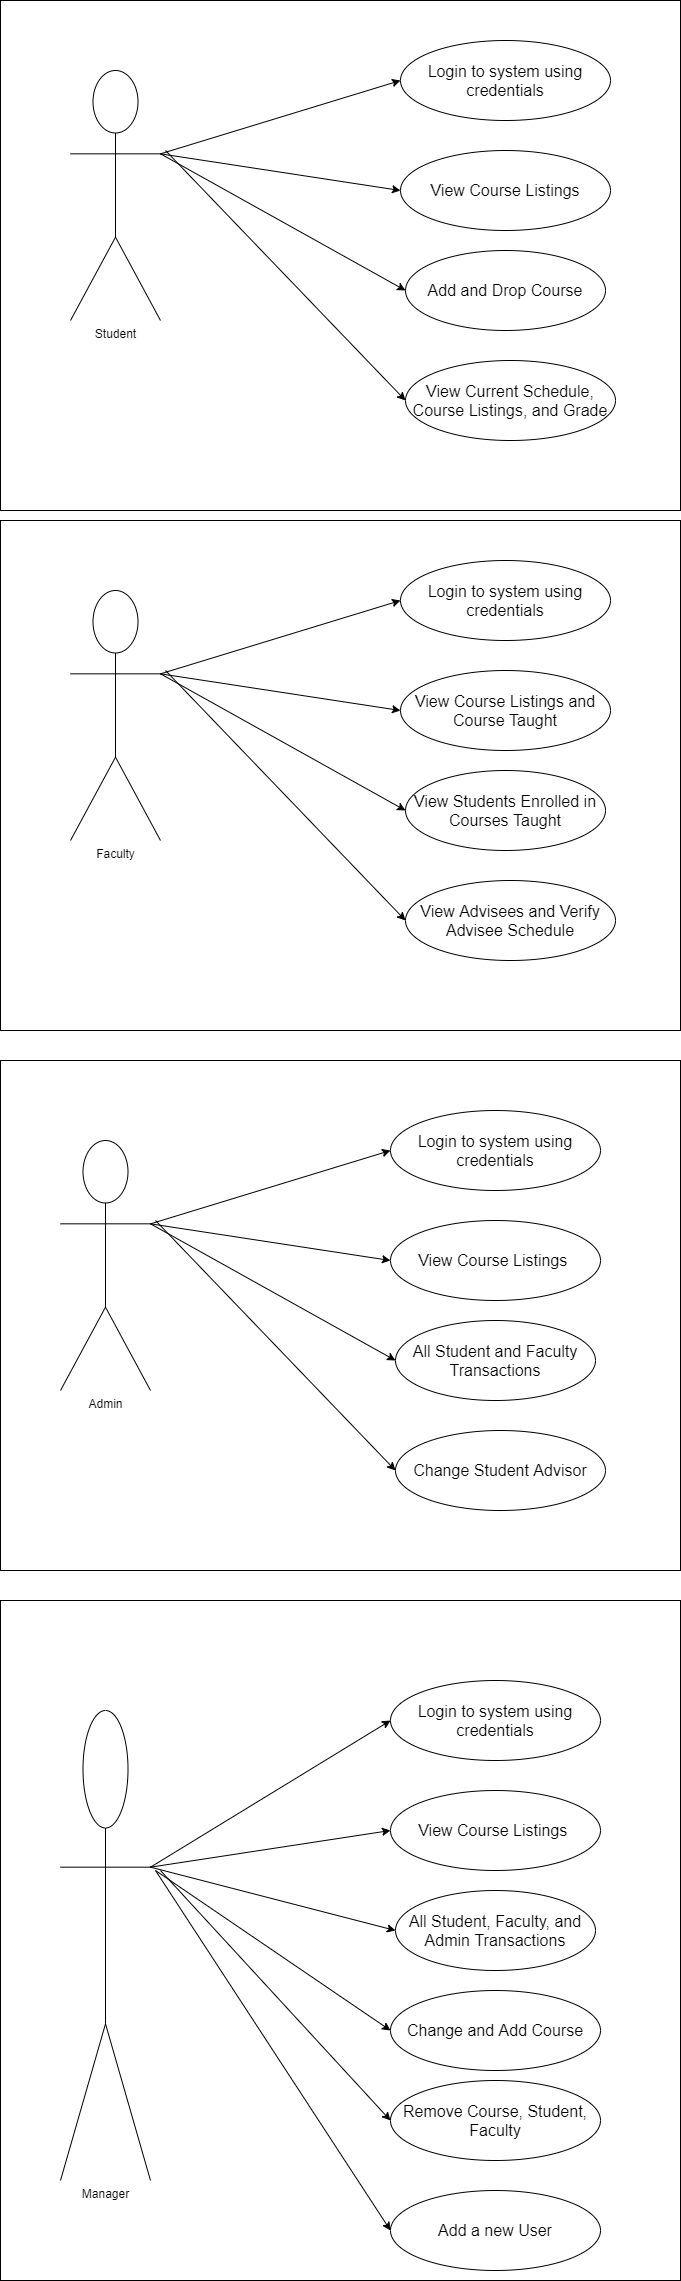

The diagram above was exported from draw.io. Its source (the exported page's mxGraphModel, read from the mxfile embedded in the PNG):
<mxGraphModel dx="1422" dy="-248" grid="1" gridSize="10" guides="1" tooltips="1" connect="1" arrows="1" fold="1" page="1" pageScale="1" pageWidth="850" pageHeight="1100" math="0" shadow="0">
  <root>
    <mxCell id="0" />
    <mxCell id="1" parent="0" />
    <mxCell id="u4KCCxreyTssNuYq88aW-1" value="" style="rounded=0;whiteSpace=wrap;html=1;" parent="1" vertex="1">
      <mxGeometry x="70" y="1180" width="680" height="510" as="geometry" />
    </mxCell>
    <mxCell id="06WGRBd6RbIShwwTKx7v-10" value="Student" style="shape=umlActor;verticalLabelPosition=bottom;verticalAlign=top;html=1;outlineConnect=0;" parent="1" vertex="1">
      <mxGeometry x="140" y="1250" width="90" height="250" as="geometry" />
    </mxCell>
    <mxCell id="06WGRBd6RbIShwwTKx7v-11" value="&lt;font style=&quot;font-size: 16px&quot;&gt;Login to system using credentials&lt;/font&gt;" style="ellipse;whiteSpace=wrap;html=1;" parent="1" vertex="1">
      <mxGeometry x="470" y="1220" width="210" height="80" as="geometry" />
    </mxCell>
    <mxCell id="06WGRBd6RbIShwwTKx7v-12" value="&lt;span style=&quot;font-size: 16px&quot;&gt;View Course Listings&lt;/span&gt;" style="ellipse;whiteSpace=wrap;html=1;" parent="1" vertex="1">
      <mxGeometry x="470" y="1330" width="210" height="80" as="geometry" />
    </mxCell>
    <mxCell id="06WGRBd6RbIShwwTKx7v-13" value="&lt;span style=&quot;font-size: 16px&quot;&gt;Add and Drop Course&lt;/span&gt;" style="ellipse;whiteSpace=wrap;html=1;" parent="1" vertex="1">
      <mxGeometry x="475" y="1430" width="200" height="80" as="geometry" />
    </mxCell>
    <mxCell id="06WGRBd6RbIShwwTKx7v-14" value="" style="endArrow=classic;html=1;exitX=1;exitY=0.3333333333333333;exitDx=0;exitDy=0;exitPerimeter=0;entryX=0;entryY=0.5;entryDx=0;entryDy=0;" parent="1" source="06WGRBd6RbIShwwTKx7v-10" target="06WGRBd6RbIShwwTKx7v-11" edge="1">
      <mxGeometry width="50" height="50" relative="1" as="geometry">
        <mxPoint x="240" y="1330" as="sourcePoint" />
        <mxPoint x="290" y="1280" as="targetPoint" />
      </mxGeometry>
    </mxCell>
    <mxCell id="06WGRBd6RbIShwwTKx7v-15" value="" style="endArrow=classic;html=1;exitX=1;exitY=0.3333333333333333;exitDx=0;exitDy=0;exitPerimeter=0;entryX=0;entryY=0.5;entryDx=0;entryDy=0;" parent="1" source="06WGRBd6RbIShwwTKx7v-10" target="06WGRBd6RbIShwwTKx7v-12" edge="1">
      <mxGeometry width="50" height="50" relative="1" as="geometry">
        <mxPoint x="240" y="1343.3333333333335" as="sourcePoint" />
        <mxPoint x="480" y="1270" as="targetPoint" />
      </mxGeometry>
    </mxCell>
    <mxCell id="06WGRBd6RbIShwwTKx7v-16" value="" style="endArrow=classic;html=1;exitX=1;exitY=0.3333333333333333;exitDx=0;exitDy=0;exitPerimeter=0;entryX=0;entryY=0.5;entryDx=0;entryDy=0;" parent="1" source="06WGRBd6RbIShwwTKx7v-10" target="06WGRBd6RbIShwwTKx7v-13" edge="1">
      <mxGeometry width="50" height="50" relative="1" as="geometry">
        <mxPoint x="250" y="1353.3333333333335" as="sourcePoint" />
        <mxPoint x="490" y="1280" as="targetPoint" />
      </mxGeometry>
    </mxCell>
    <mxCell id="06WGRBd6RbIShwwTKx7v-23" value="" style="endArrow=classic;html=1;entryX=0;entryY=0.5;entryDx=0;entryDy=0;" parent="1" edge="1" target="06WGRBd6RbIShwwTKx7v-25">
      <mxGeometry width="50" height="50" relative="1" as="geometry">
        <mxPoint x="235" y="1330" as="sourcePoint" />
        <mxPoint x="410" y="1540" as="targetPoint" />
      </mxGeometry>
    </mxCell>
    <mxCell id="06WGRBd6RbIShwwTKx7v-25" value="&lt;span style=&quot;font-size: 16px&quot;&gt;View Current Schedule, Course Listings, and Grade&lt;/span&gt;" style="ellipse;whiteSpace=wrap;html=1;" parent="1" vertex="1">
      <mxGeometry x="475" y="1540" width="210" height="80" as="geometry" />
    </mxCell>
    <mxCell id="vM6polt2jJhxAP_yTYaP-9" value="" style="rounded=0;whiteSpace=wrap;html=1;" vertex="1" parent="1">
      <mxGeometry x="70" y="1700" width="680" height="510" as="geometry" />
    </mxCell>
    <mxCell id="vM6polt2jJhxAP_yTYaP-10" value="Faculty" style="shape=umlActor;verticalLabelPosition=bottom;verticalAlign=top;html=1;outlineConnect=0;" vertex="1" parent="1">
      <mxGeometry x="140" y="1770" width="90" height="250" as="geometry" />
    </mxCell>
    <mxCell id="vM6polt2jJhxAP_yTYaP-11" value="&lt;font style=&quot;font-size: 16px&quot;&gt;Login to system using credentials&lt;/font&gt;" style="ellipse;whiteSpace=wrap;html=1;" vertex="1" parent="1">
      <mxGeometry x="470" y="1740" width="210" height="80" as="geometry" />
    </mxCell>
    <mxCell id="vM6polt2jJhxAP_yTYaP-12" value="&lt;span style=&quot;font-size: 16px&quot;&gt;View Course Listings and Course Taught&lt;/span&gt;" style="ellipse;whiteSpace=wrap;html=1;" vertex="1" parent="1">
      <mxGeometry x="470" y="1850" width="210" height="80" as="geometry" />
    </mxCell>
    <mxCell id="vM6polt2jJhxAP_yTYaP-13" value="&lt;span style=&quot;font-size: 16px&quot;&gt;View Students Enrolled in Courses Taught&lt;/span&gt;" style="ellipse;whiteSpace=wrap;html=1;" vertex="1" parent="1">
      <mxGeometry x="475" y="1950" width="200" height="80" as="geometry" />
    </mxCell>
    <mxCell id="vM6polt2jJhxAP_yTYaP-14" value="" style="endArrow=classic;html=1;exitX=1;exitY=0.3333333333333333;exitDx=0;exitDy=0;exitPerimeter=0;entryX=0;entryY=0.5;entryDx=0;entryDy=0;" edge="1" parent="1" source="vM6polt2jJhxAP_yTYaP-10" target="vM6polt2jJhxAP_yTYaP-11">
      <mxGeometry width="50" height="50" relative="1" as="geometry">
        <mxPoint x="240" y="1850" as="sourcePoint" />
        <mxPoint x="290" y="1800" as="targetPoint" />
      </mxGeometry>
    </mxCell>
    <mxCell id="vM6polt2jJhxAP_yTYaP-15" value="" style="endArrow=classic;html=1;exitX=1;exitY=0.3333333333333333;exitDx=0;exitDy=0;exitPerimeter=0;entryX=0;entryY=0.5;entryDx=0;entryDy=0;" edge="1" parent="1" source="vM6polt2jJhxAP_yTYaP-10" target="vM6polt2jJhxAP_yTYaP-12">
      <mxGeometry width="50" height="50" relative="1" as="geometry">
        <mxPoint x="240" y="1863.3333333333335" as="sourcePoint" />
        <mxPoint x="480" y="1790" as="targetPoint" />
      </mxGeometry>
    </mxCell>
    <mxCell id="vM6polt2jJhxAP_yTYaP-16" value="" style="endArrow=classic;html=1;exitX=1;exitY=0.3333333333333333;exitDx=0;exitDy=0;exitPerimeter=0;entryX=0;entryY=0.5;entryDx=0;entryDy=0;" edge="1" parent="1" source="vM6polt2jJhxAP_yTYaP-10" target="vM6polt2jJhxAP_yTYaP-13">
      <mxGeometry width="50" height="50" relative="1" as="geometry">
        <mxPoint x="250" y="1873.3333333333335" as="sourcePoint" />
        <mxPoint x="490" y="1800" as="targetPoint" />
      </mxGeometry>
    </mxCell>
    <mxCell id="vM6polt2jJhxAP_yTYaP-17" value="" style="endArrow=classic;html=1;entryX=0;entryY=0.5;entryDx=0;entryDy=0;" edge="1" parent="1" target="vM6polt2jJhxAP_yTYaP-18">
      <mxGeometry width="50" height="50" relative="1" as="geometry">
        <mxPoint x="235" y="1850" as="sourcePoint" />
        <mxPoint x="410" y="2060" as="targetPoint" />
      </mxGeometry>
    </mxCell>
    <mxCell id="vM6polt2jJhxAP_yTYaP-18" value="&lt;span style=&quot;font-size: 16px&quot;&gt;View Advisees and Verify Advisee Schedule&lt;/span&gt;" style="ellipse;whiteSpace=wrap;html=1;" vertex="1" parent="1">
      <mxGeometry x="475" y="2060" width="210" height="80" as="geometry" />
    </mxCell>
    <mxCell id="vM6polt2jJhxAP_yTYaP-19" value="" style="rounded=0;whiteSpace=wrap;html=1;" vertex="1" parent="1">
      <mxGeometry x="70" y="2240" width="680" height="510" as="geometry" />
    </mxCell>
    <mxCell id="vM6polt2jJhxAP_yTYaP-20" value="Admin" style="shape=umlActor;verticalLabelPosition=bottom;verticalAlign=top;html=1;outlineConnect=0;" vertex="1" parent="1">
      <mxGeometry x="130" y="2320" width="90" height="250" as="geometry" />
    </mxCell>
    <mxCell id="vM6polt2jJhxAP_yTYaP-21" value="&lt;font style=&quot;font-size: 16px&quot;&gt;Login to system using credentials&lt;/font&gt;" style="ellipse;whiteSpace=wrap;html=1;" vertex="1" parent="1">
      <mxGeometry x="460" y="2290" width="210" height="80" as="geometry" />
    </mxCell>
    <mxCell id="vM6polt2jJhxAP_yTYaP-22" value="&lt;span style=&quot;font-size: 16px&quot;&gt;View Course Listings&amp;nbsp;&lt;/span&gt;" style="ellipse;whiteSpace=wrap;html=1;" vertex="1" parent="1">
      <mxGeometry x="460" y="2400" width="210" height="80" as="geometry" />
    </mxCell>
    <mxCell id="vM6polt2jJhxAP_yTYaP-23" value="&lt;span style=&quot;font-size: 16px&quot;&gt;All Student and Faculty Transactions&lt;/span&gt;" style="ellipse;whiteSpace=wrap;html=1;" vertex="1" parent="1">
      <mxGeometry x="465" y="2500" width="200" height="80" as="geometry" />
    </mxCell>
    <mxCell id="vM6polt2jJhxAP_yTYaP-24" value="" style="endArrow=classic;html=1;exitX=1;exitY=0.3333333333333333;exitDx=0;exitDy=0;exitPerimeter=0;entryX=0;entryY=0.5;entryDx=0;entryDy=0;" edge="1" parent="1" source="vM6polt2jJhxAP_yTYaP-20" target="vM6polt2jJhxAP_yTYaP-21">
      <mxGeometry width="50" height="50" relative="1" as="geometry">
        <mxPoint x="230" y="2400" as="sourcePoint" />
        <mxPoint x="280" y="2350" as="targetPoint" />
      </mxGeometry>
    </mxCell>
    <mxCell id="vM6polt2jJhxAP_yTYaP-25" value="" style="endArrow=classic;html=1;exitX=1;exitY=0.3333333333333333;exitDx=0;exitDy=0;exitPerimeter=0;entryX=0;entryY=0.5;entryDx=0;entryDy=0;" edge="1" parent="1" source="vM6polt2jJhxAP_yTYaP-20" target="vM6polt2jJhxAP_yTYaP-22">
      <mxGeometry width="50" height="50" relative="1" as="geometry">
        <mxPoint x="230" y="2413.3333333333335" as="sourcePoint" />
        <mxPoint x="470" y="2340" as="targetPoint" />
      </mxGeometry>
    </mxCell>
    <mxCell id="vM6polt2jJhxAP_yTYaP-26" value="" style="endArrow=classic;html=1;exitX=1;exitY=0.3333333333333333;exitDx=0;exitDy=0;exitPerimeter=0;entryX=0;entryY=0.5;entryDx=0;entryDy=0;" edge="1" parent="1" source="vM6polt2jJhxAP_yTYaP-20" target="vM6polt2jJhxAP_yTYaP-23">
      <mxGeometry width="50" height="50" relative="1" as="geometry">
        <mxPoint x="240" y="2423.3333333333335" as="sourcePoint" />
        <mxPoint x="480" y="2350" as="targetPoint" />
      </mxGeometry>
    </mxCell>
    <mxCell id="vM6polt2jJhxAP_yTYaP-27" value="" style="endArrow=classic;html=1;entryX=0;entryY=0.5;entryDx=0;entryDy=0;" edge="1" parent="1" target="vM6polt2jJhxAP_yTYaP-28">
      <mxGeometry width="50" height="50" relative="1" as="geometry">
        <mxPoint x="225" y="2400" as="sourcePoint" />
        <mxPoint x="400" y="2610" as="targetPoint" />
      </mxGeometry>
    </mxCell>
    <mxCell id="vM6polt2jJhxAP_yTYaP-28" value="&lt;span style=&quot;font-size: 16px&quot;&gt;Change Student Advisor&lt;/span&gt;" style="ellipse;whiteSpace=wrap;html=1;" vertex="1" parent="1">
      <mxGeometry x="465" y="2610" width="210" height="80" as="geometry" />
    </mxCell>
    <mxCell id="vM6polt2jJhxAP_yTYaP-49" value="" style="rounded=0;whiteSpace=wrap;html=1;" vertex="1" parent="1">
      <mxGeometry x="70" y="2780" width="680" height="680" as="geometry" />
    </mxCell>
    <mxCell id="vM6polt2jJhxAP_yTYaP-50" value="Manager" style="shape=umlActor;verticalLabelPosition=bottom;verticalAlign=top;html=1;outlineConnect=0;" vertex="1" parent="1">
      <mxGeometry x="130" y="2890" width="90" height="470" as="geometry" />
    </mxCell>
    <mxCell id="vM6polt2jJhxAP_yTYaP-51" value="&lt;font style=&quot;font-size: 16px&quot;&gt;Login to system using credentials&lt;/font&gt;" style="ellipse;whiteSpace=wrap;html=1;" vertex="1" parent="1">
      <mxGeometry x="460" y="2860" width="210" height="80" as="geometry" />
    </mxCell>
    <mxCell id="vM6polt2jJhxAP_yTYaP-52" value="&lt;span style=&quot;font-size: 16px&quot;&gt;View Course Listings&amp;nbsp;&lt;/span&gt;" style="ellipse;whiteSpace=wrap;html=1;" vertex="1" parent="1">
      <mxGeometry x="460" y="2970" width="210" height="80" as="geometry" />
    </mxCell>
    <mxCell id="vM6polt2jJhxAP_yTYaP-53" value="&lt;span style=&quot;font-size: 16px&quot;&gt;All Student, Faculty, and Admin Transactions&lt;/span&gt;" style="ellipse;whiteSpace=wrap;html=1;" vertex="1" parent="1">
      <mxGeometry x="465" y="3070" width="200" height="80" as="geometry" />
    </mxCell>
    <mxCell id="vM6polt2jJhxAP_yTYaP-54" value="" style="endArrow=classic;html=1;exitX=1;exitY=0.3333333333333333;exitDx=0;exitDy=0;exitPerimeter=0;entryX=0;entryY=0.5;entryDx=0;entryDy=0;" edge="1" parent="1" source="vM6polt2jJhxAP_yTYaP-50" target="vM6polt2jJhxAP_yTYaP-51">
      <mxGeometry width="50" height="50" relative="1" as="geometry">
        <mxPoint x="230" y="2970" as="sourcePoint" />
        <mxPoint x="280" y="2920" as="targetPoint" />
      </mxGeometry>
    </mxCell>
    <mxCell id="vM6polt2jJhxAP_yTYaP-55" value="" style="endArrow=classic;html=1;exitX=1;exitY=0.3333333333333333;exitDx=0;exitDy=0;exitPerimeter=0;entryX=0;entryY=0.5;entryDx=0;entryDy=0;" edge="1" parent="1" source="vM6polt2jJhxAP_yTYaP-50" target="vM6polt2jJhxAP_yTYaP-52">
      <mxGeometry width="50" height="50" relative="1" as="geometry">
        <mxPoint x="230" y="2983.3333333333335" as="sourcePoint" />
        <mxPoint x="470" y="2910" as="targetPoint" />
      </mxGeometry>
    </mxCell>
    <mxCell id="vM6polt2jJhxAP_yTYaP-56" value="" style="endArrow=classic;html=1;exitX=1;exitY=0.3333333333333333;exitDx=0;exitDy=0;exitPerimeter=0;entryX=0;entryY=0.5;entryDx=0;entryDy=0;" edge="1" parent="1" source="vM6polt2jJhxAP_yTYaP-50" target="vM6polt2jJhxAP_yTYaP-53">
      <mxGeometry width="50" height="50" relative="1" as="geometry">
        <mxPoint x="240" y="2993.3333333333335" as="sourcePoint" />
        <mxPoint x="480" y="2920" as="targetPoint" />
      </mxGeometry>
    </mxCell>
    <mxCell id="vM6polt2jJhxAP_yTYaP-57" value="" style="endArrow=classic;html=1;entryX=0;entryY=0.5;entryDx=0;entryDy=0;" edge="1" parent="1" target="vM6polt2jJhxAP_yTYaP-58">
      <mxGeometry width="50" height="50" relative="1" as="geometry">
        <mxPoint x="225" y="3050" as="sourcePoint" />
        <mxPoint x="400" y="3180" as="targetPoint" />
      </mxGeometry>
    </mxCell>
    <mxCell id="vM6polt2jJhxAP_yTYaP-58" value="&lt;span style=&quot;font-size: 16px&quot;&gt;Change and Add Course&lt;/span&gt;" style="ellipse;whiteSpace=wrap;html=1;" vertex="1" parent="1">
      <mxGeometry x="460" y="3170" width="210" height="80" as="geometry" />
    </mxCell>
    <mxCell id="vM6polt2jJhxAP_yTYaP-59" value="" style="endArrow=classic;html=1;entryX=0;entryY=0.5;entryDx=0;entryDy=0;" edge="1" parent="1" target="vM6polt2jJhxAP_yTYaP-60">
      <mxGeometry width="50" height="50" relative="1" as="geometry">
        <mxPoint x="230" y="3050" as="sourcePoint" />
        <mxPoint x="395" y="3270" as="targetPoint" />
      </mxGeometry>
    </mxCell>
    <mxCell id="vM6polt2jJhxAP_yTYaP-60" value="&lt;span style=&quot;font-size: 16px&quot;&gt;Remove Course, Student, Faculty&lt;/span&gt;" style="ellipse;whiteSpace=wrap;html=1;" vertex="1" parent="1">
      <mxGeometry x="460" y="3260" width="210" height="80" as="geometry" />
    </mxCell>
    <mxCell id="vM6polt2jJhxAP_yTYaP-61" value="" style="endArrow=classic;html=1;entryX=0;entryY=0.5;entryDx=0;entryDy=0;" edge="1" parent="1">
      <mxGeometry width="50" height="50" relative="1" as="geometry">
        <mxPoint x="225" y="3050" as="sourcePoint" />
        <mxPoint x="460.0000000000023" y="3410" as="targetPoint" />
      </mxGeometry>
    </mxCell>
    <mxCell id="vM6polt2jJhxAP_yTYaP-62" value="&lt;span style=&quot;font-size: 16px&quot;&gt;Add a new User&lt;/span&gt;" style="ellipse;whiteSpace=wrap;html=1;" vertex="1" parent="1">
      <mxGeometry x="460" y="3370" width="210" height="80" as="geometry" />
    </mxCell>
  </root>
</mxGraphModel>